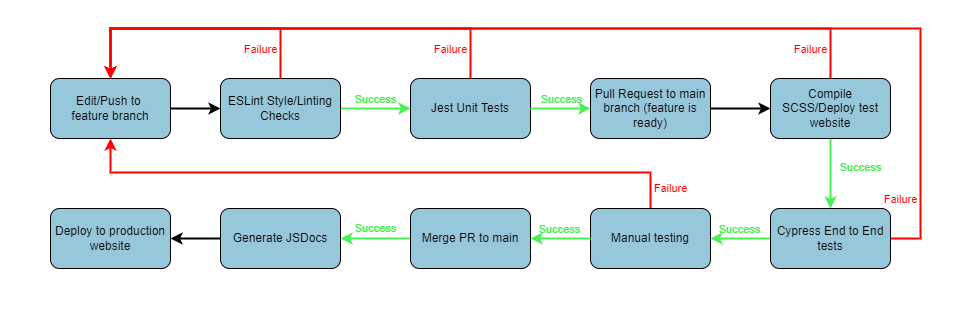

The diagram above was exported from draw.io. Its source (the exported page's mxGraphModel, read from the mxfile embedded in the PNG):
<mxGraphModel dx="1264" dy="929" grid="1" gridSize="10" guides="1" tooltips="1" connect="1" arrows="1" fold="1" page="1" pageScale="1" pageWidth="850" pageHeight="1100" background="#FFFFFF" math="0" shadow="0">
  <root>
    <mxCell id="0" />
    <mxCell id="1" parent="0" />
    <mxCell id="106" value="" style="rounded=0;whiteSpace=wrap;html=1;fillColor=#FFFFFF;strokeColor=none;" vertex="1" parent="1">
      <mxGeometry width="960" height="320" as="geometry" />
    </mxCell>
    <mxCell id="23" style="edgeStyle=orthogonalEdgeStyle;rounded=0;orthogonalLoop=1;jettySize=auto;html=1;exitX=1;exitY=0.5;exitDx=0;exitDy=0;labelBackgroundColor=none;fontColor=#000000;strokeColor=#000000;strokeWidth=2;" parent="1" source="2" target="3" edge="1">
      <mxGeometry relative="1" as="geometry" />
    </mxCell>
    <mxCell id="2" value="&lt;font color=&quot;#000000&quot;&gt;Edit/Push to&amp;nbsp;&lt;br&gt;feature branch&lt;br&gt;&lt;/font&gt;" style="rounded=1;whiteSpace=wrap;html=1;fillColor=#97C7DB;strokeColor=#000000;" parent="1" vertex="1">
      <mxGeometry x="50" y="78" width="120" height="60" as="geometry" />
    </mxCell>
    <mxCell id="27" value="Success" style="edgeStyle=orthogonalEdgeStyle;rounded=0;orthogonalLoop=1;jettySize=auto;html=1;exitX=1;exitY=0.5;exitDx=0;exitDy=0;labelBackgroundColor=none;strokeColor=#48F053;labelPosition=center;verticalLabelPosition=top;align=center;verticalAlign=bottom;fontColor=#48F053;strokeWidth=2;" parent="1" source="3" target="4" edge="1">
      <mxGeometry relative="1" as="geometry" />
    </mxCell>
    <mxCell id="46" value="Failure" style="edgeStyle=orthogonalEdgeStyle;rounded=0;orthogonalLoop=1;jettySize=auto;html=1;exitX=0.5;exitY=0;exitDx=0;exitDy=0;entryX=0.5;entryY=0;entryDx=0;entryDy=0;labelBackgroundColor=none;strokeWidth=2;fontColor=#FF0000;strokeColor=#FF0000;labelPosition=center;verticalLabelPosition=top;align=center;verticalAlign=bottom;" parent="1" source="3" target="2" edge="1">
      <mxGeometry x="-0.8519" y="20" relative="1" as="geometry">
        <Array as="points">
          <mxPoint x="280" y="28" />
          <mxPoint x="110" y="28" />
        </Array>
        <mxPoint as="offset" />
      </mxGeometry>
    </mxCell>
    <mxCell id="3" value="&lt;font color=&quot;#000000&quot;&gt;ESLint Style/Linting Checks&lt;/font&gt;" style="rounded=1;whiteSpace=wrap;html=1;fillColor=#97C7DB;strokeColor=#000000;" parent="1" vertex="1">
      <mxGeometry x="220" y="78" width="120" height="60" as="geometry" />
    </mxCell>
    <mxCell id="102" value="Failure" style="edgeStyle=none;html=1;exitX=0.5;exitY=0;exitDx=0;exitDy=0;entryX=0.5;entryY=0;entryDx=0;entryDy=0;labelBackgroundColor=none;verticalAlign=bottom;rounded=0;strokeColor=#FF0000;fontColor=#FF0000;strokeWidth=2;labelPosition=center;verticalLabelPosition=top;align=center;" edge="1" parent="1" source="4" target="2">
      <mxGeometry x="-0.913" y="20" relative="1" as="geometry">
        <Array as="points">
          <mxPoint x="470" y="28" />
          <mxPoint x="110" y="28" />
        </Array>
        <mxPoint as="offset" />
      </mxGeometry>
    </mxCell>
    <mxCell id="4" value="&lt;font color=&quot;#000000&quot;&gt;Jest Unit Tests&lt;/font&gt;" style="rounded=1;whiteSpace=wrap;html=1;fillColor=#97C7DB;strokeColor=#000000;" parent="1" vertex="1">
      <mxGeometry x="410" y="78" width="120" height="60" as="geometry" />
    </mxCell>
    <mxCell id="30" value="Success" style="edgeStyle=orthogonalEdgeStyle;rounded=0;orthogonalLoop=1;jettySize=auto;html=1;exitX=1;exitY=0.5;exitDx=0;exitDy=0;entryX=0;entryY=0.5;entryDx=0;entryDy=0;labelBackgroundColor=none;strokeWidth=2;labelPosition=center;verticalLabelPosition=top;align=center;verticalAlign=bottom;fontColor=#48F053;strokeColor=#48F053;" parent="1" source="4" target="8" edge="1">
      <mxGeometry relative="1" as="geometry">
        <mxPoint x="880" y="108" as="sourcePoint" />
      </mxGeometry>
    </mxCell>
    <mxCell id="52" value="" style="edgeStyle=orthogonalEdgeStyle;rounded=0;orthogonalLoop=1;jettySize=auto;html=1;exitX=1;exitY=0.5;exitDx=0;exitDy=0;entryX=0;entryY=0.5;entryDx=0;entryDy=0;strokeWidth=2;labelPosition=center;verticalLabelPosition=top;align=center;verticalAlign=bottom;fontColor=#000000;strokeColor=#000000;" parent="1" source="8" target="13" edge="1">
      <mxGeometry relative="1" as="geometry" />
    </mxCell>
    <mxCell id="8" value="&lt;font color=&quot;#000000&quot;&gt;Pull Request to main branch (feature is ready)&lt;br&gt;&lt;/font&gt;" style="rounded=1;whiteSpace=wrap;html=1;strokeColor=#000000;fillColor=#97C7DB;" parent="1" vertex="1">
      <mxGeometry x="590" y="78" width="120" height="60" as="geometry" />
    </mxCell>
    <mxCell id="80" value="Success" style="edgeStyle=orthogonalEdgeStyle;rounded=0;orthogonalLoop=1;jettySize=auto;html=1;exitX=0.5;exitY=1;exitDx=0;exitDy=0;entryX=0.5;entryY=0;entryDx=0;entryDy=0;strokeWidth=2;fontColor=#48F053;strokeColor=#48F053;labelBackgroundColor=none;" parent="1" source="13" edge="1">
      <mxGeometry x="-0.1429" y="30" relative="1" as="geometry">
        <mxPoint x="830" y="208" as="targetPoint" />
        <mxPoint as="offset" />
      </mxGeometry>
    </mxCell>
    <mxCell id="101" value="Failure" style="edgeStyle=orthogonalEdgeStyle;rounded=0;orthogonalLoop=1;jettySize=auto;html=1;exitX=0.5;exitY=0;exitDx=0;exitDy=0;strokeWidth=2;fontColor=#FF0000;strokeColor=#FF0000;labelPosition=center;verticalLabelPosition=top;align=center;verticalAlign=bottom;labelBackgroundColor=none;" parent="1" source="13" edge="1">
      <mxGeometry x="-0.9512" y="20" relative="1" as="geometry">
        <mxPoint x="110" y="78" as="targetPoint" />
        <Array as="points">
          <mxPoint x="830" y="28" />
          <mxPoint x="110" y="28" />
        </Array>
        <mxPoint as="offset" />
      </mxGeometry>
    </mxCell>
    <mxCell id="13" value="&lt;font color=&quot;#000000&quot;&gt;Compile SCSS/Deploy test website&lt;/font&gt;" style="rounded=1;whiteSpace=wrap;html=1;strokeColor=#000000;fillColor=#97C7DB;" parent="1" vertex="1">
      <mxGeometry x="770" y="78" width="120" height="60" as="geometry" />
    </mxCell>
    <mxCell id="95" style="edgeStyle=orthogonalEdgeStyle;rounded=0;orthogonalLoop=1;jettySize=auto;html=1;exitX=0;exitY=0.5;exitDx=0;exitDy=0;entryX=1;entryY=0.5;entryDx=0;entryDy=0;strokeWidth=2;fontColor=#FF0000;strokeColor=#000000;" parent="1" source="14" target="87" edge="1">
      <mxGeometry relative="1" as="geometry" />
    </mxCell>
    <mxCell id="14" value="&lt;font color=&quot;#000000&quot;&gt;Generate JSDocs&lt;/font&gt;" style="rounded=1;whiteSpace=wrap;html=1;strokeColor=#000000;fillColor=#97C7DB;" parent="1" vertex="1">
      <mxGeometry x="220" y="208" width="120" height="60" as="geometry" />
    </mxCell>
    <mxCell id="82" value="Failure" style="edgeStyle=orthogonalEdgeStyle;rounded=0;orthogonalLoop=1;jettySize=auto;html=1;exitX=1;exitY=0.5;exitDx=0;exitDy=0;strokeWidth=2;fontColor=#FF0000;strokeColor=#FF0000;labelPosition=center;verticalLabelPosition=top;align=center;verticalAlign=bottom;labelBackgroundColor=none;" parent="1" edge="1">
      <mxGeometry x="-0.8909" y="20" relative="1" as="geometry">
        <mxPoint x="110" y="78" as="targetPoint" />
        <Array as="points">
          <mxPoint x="920" y="238" />
          <mxPoint x="920" y="28" />
          <mxPoint x="110" y="28" />
        </Array>
        <mxPoint as="offset" />
        <mxPoint x="890" y="238" as="sourcePoint" />
      </mxGeometry>
    </mxCell>
    <mxCell id="93" value="Success" style="edgeStyle=orthogonalEdgeStyle;rounded=0;orthogonalLoop=1;jettySize=auto;html=1;exitX=0;exitY=0.5;exitDx=0;exitDy=0;entryX=1;entryY=0.5;entryDx=0;entryDy=0;strokeWidth=2;fontColor=#48F053;strokeColor=#48F053;labelPosition=center;verticalLabelPosition=top;align=center;verticalAlign=bottom;labelBackgroundColor=none;" parent="1" source="16" target="57" edge="1">
      <mxGeometry relative="1" as="geometry" />
    </mxCell>
    <mxCell id="16" value="&lt;font color=&quot;#000000&quot;&gt;Cypress End to End tests&lt;br&gt;&lt;/font&gt;" style="rounded=1;whiteSpace=wrap;html=1;fillColor=#97C7DB;strokeColor=#000000;" parent="1" vertex="1">
      <mxGeometry x="770" y="208" width="120" height="60" as="geometry" />
    </mxCell>
    <mxCell id="60" value="Success" style="edgeStyle=orthogonalEdgeStyle;rounded=0;orthogonalLoop=1;jettySize=auto;html=1;exitX=0;exitY=0.5;exitDx=0;exitDy=0;strokeWidth=2;fontColor=#48F053;strokeColor=#48F053;labelBackgroundColor=none;" parent="1" source="63" target="14" edge="1">
      <mxGeometry y="-10" relative="1" as="geometry">
        <mxPoint as="offset" />
      </mxGeometry>
    </mxCell>
    <mxCell id="104" value="Failure" style="edgeStyle=none;html=1;exitX=0.5;exitY=0;exitDx=0;exitDy=0;entryX=0.5;entryY=1;entryDx=0;entryDy=0;labelBackgroundColor=none;rounded=0;strokeColor=#FF0000;fontColor=#FF0000;strokeWidth=2;" edge="1" parent="1" target="2">
      <mxGeometry x="-0.9218" y="-20" relative="1" as="geometry">
        <mxPoint x="650" y="212" as="sourcePoint" />
        <mxPoint x="110.00000000000011" y="142" as="targetPoint" />
        <Array as="points">
          <mxPoint x="650" y="172" />
          <mxPoint x="110" y="172" />
        </Array>
        <mxPoint as="offset" />
      </mxGeometry>
    </mxCell>
    <mxCell id="57" value="&lt;font color=&quot;#000000&quot;&gt;Manual testing&lt;/font&gt;" style="rounded=1;whiteSpace=wrap;html=1;strokeColor=#000000;fillColor=#97C7DB;" parent="1" vertex="1">
      <mxGeometry x="590" y="208" width="120" height="60" as="geometry" />
    </mxCell>
    <mxCell id="63" value="&lt;font color=&quot;#000000&quot;&gt;Merge PR to main&lt;br&gt;&lt;/font&gt;" style="rounded=1;whiteSpace=wrap;html=1;fillColor=#97C7DB;strokeColor=#000000;" parent="1" vertex="1">
      <mxGeometry x="410" y="208" width="120" height="60" as="geometry" />
    </mxCell>
    <mxCell id="86" value="Success" style="edgeStyle=orthogonalEdgeStyle;rounded=0;orthogonalLoop=1;jettySize=auto;html=1;exitX=0;exitY=0.5;exitDx=0;exitDy=0;strokeWidth=2;fontColor=#48F053;strokeColor=#48F053;labelBackgroundColor=none;verticalAlign=bottom;" parent="1" source="57" target="63" edge="1">
      <mxGeometry relative="1" as="geometry">
        <mxPoint x="400" y="238" as="sourcePoint" />
        <mxPoint x="170" y="238" as="targetPoint" />
      </mxGeometry>
    </mxCell>
    <mxCell id="87" value="&lt;font color=&quot;#000000&quot;&gt;Deploy to production website&lt;br&gt;&lt;/font&gt;" style="rounded=1;whiteSpace=wrap;html=1;strokeColor=#000000;fillColor=#97C7DB;" parent="1" vertex="1">
      <mxGeometry x="50" y="208" width="120" height="60" as="geometry" />
    </mxCell>
  </root>
</mxGraphModel>